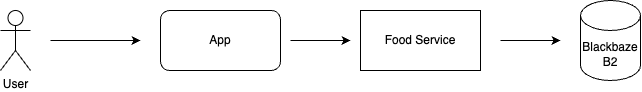

The diagram above was exported from draw.io. Its source (the exported page's mxGraphModel, read from the mxfile embedded in the PNG):
<mxGraphModel dx="1125" dy="1004" grid="1" gridSize="10" guides="1" tooltips="1" connect="1" arrows="1" fold="1" page="1" pageScale="1" pageWidth="827" pageHeight="1169" math="0" shadow="0">
  <root>
    <mxCell id="0" />
    <mxCell id="1" parent="0" />
    <mxCell id="2" value="User" style="shape=umlActor;verticalLabelPosition=bottom;verticalAlign=top;html=1;outlineConnect=0;" vertex="1" parent="1">
      <mxGeometry x="40" y="290" width="30" height="60" as="geometry" />
    </mxCell>
    <mxCell id="3" value="" style="endArrow=classic;html=1;" edge="1" parent="1">
      <mxGeometry width="50" height="50" relative="1" as="geometry">
        <mxPoint x="90" y="320" as="sourcePoint" />
        <mxPoint x="180" y="320" as="targetPoint" />
      </mxGeometry>
    </mxCell>
    <mxCell id="4" value="App" style="rounded=1;whiteSpace=wrap;html=1;" vertex="1" parent="1">
      <mxGeometry x="200" y="290" width="120" height="60" as="geometry" />
    </mxCell>
    <mxCell id="5" value="Food Service" style="rounded=0;whiteSpace=wrap;html=1;" vertex="1" parent="1">
      <mxGeometry x="400" y="290" width="120" height="60" as="geometry" />
    </mxCell>
    <mxCell id="6" value="" style="endArrow=classic;html=1;" edge="1" parent="1">
      <mxGeometry width="50" height="50" relative="1" as="geometry">
        <mxPoint x="330" y="320" as="sourcePoint" />
        <mxPoint x="390" y="320" as="targetPoint" />
      </mxGeometry>
    </mxCell>
    <mxCell id="7" value="Blackbaze&lt;br&gt;B2" style="shape=cylinder3;whiteSpace=wrap;html=1;boundedLbl=1;backgroundOutline=1;size=15;" vertex="1" parent="1">
      <mxGeometry x="620" y="280" width="60" height="80" as="geometry" />
    </mxCell>
    <mxCell id="8" value="" style="endArrow=classic;html=1;" edge="1" parent="1">
      <mxGeometry width="50" height="50" relative="1" as="geometry">
        <mxPoint x="540" y="320" as="sourcePoint" />
        <mxPoint x="600" y="320" as="targetPoint" />
      </mxGeometry>
    </mxCell>
  </root>
</mxGraphModel>